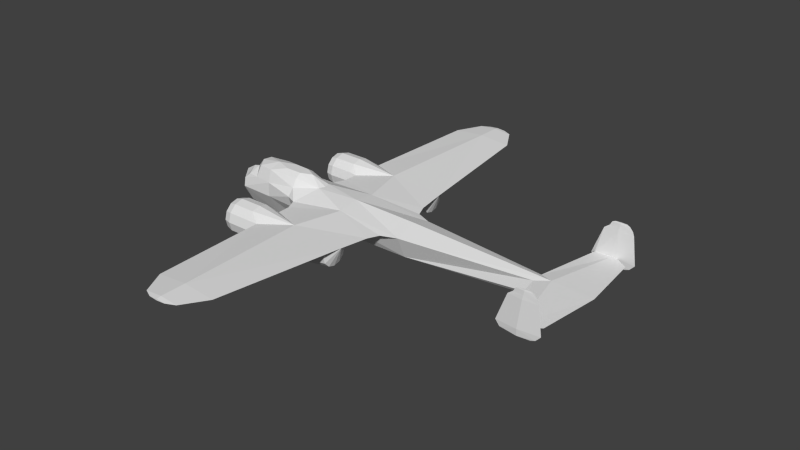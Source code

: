 # Source: do17_m.blend  (saved by Blender 2.69.0; exported with 4.5.12 LTS)
import bpy
from mathutils import Matrix  # noqa: F401  (used for matrix-valued properties, if any)

bpy.ops.wm.read_factory_settings(use_empty=True)
scene = bpy.context.scene
scene.name = 'Scene'

# ---- collections
col_collection_1 = bpy.data.collections.new('Collection 1'); scene.collection.children.link(col_collection_1)

# ---- materials (node trees are filled in below, after node groups)
mat_material_texture = bpy.data.materials.new('Material Texture')
mat_material_texture.alpha_threshold = 0.0
mat_material_texture.use_transparent_shadow = False
mat_material_texture.roughness = 0.5
mat_material_texture.line_color = (0.0, 0.0, 0.0, 1.0)

# ---- material node trees

# ---- world
world_world = bpy.data.worlds.new('World'); scene.world = world_world
world_world.color = (0.05088, 0.05088, 0.05088)
world_world.use_sun_shadow = False
world_world.sun_shadow_jitter_overblur = 0.0
world_world.cycles.sampling_method = 'NONE'
world_world.cycles.sample_map_resolution = 256

# ---- meshes
me_cube_001 = bpy.data.meshes.new('Cube.001')
me_cube_001.from_pydata([(-2.954, -0.49, 0.86), (-3.53, -0.4272, 0.86), (-4.09, 0.0, 0.54), (-3.82, 0.0, 0.88), (-3.666, -0.5579, 0.38), (-4.33, 0.55, 0.16), (-4.33, 0.22, -0.87), (-1.66, 0.6413, 0.5428), (-4.33, 0.61, -0.18), (-4.09, 0.51, 0.38), (-2.94, 0.64, 0.38), (-4.69, 0.21, -0.61), (-4.74, 0.0, 0.24), (-4.69, 0.0, -0.61), (-4.89, 0.0, -0.19), (-4.33, 0.0, 0.49), (-1.674, 0.43, 0.86), (-2.954, 0.49, 0.86), (-3.78, 0.3676, 0.86), (-1.674, 0.215, 1.0), (-0.6994, 0.25, 0.675), (-2.314, 0.23, 1.01), (-2.954, 0.0, 1.02), (-2.314, 0.0, 1.01), (-1.23, 0.0, 0.98), (-4.33, -0.55, 0.16), (-4.33, -0.22, -0.87), (-1.66, -0.6413, 0.5428), (-4.33, 0.0, -0.87), (-4.33, -0.61, -0.18), (-2.94, -0.64, 0.38), (-4.69, -0.21, -0.61), (-1.674, -0.43, 0.86), (-1.674, -0.215, 1.0), (-0.6994, -0.25, 0.675), (-2.314, -0.23, 1.01), (-0.62, 0.0, 0.675), (2.6, 2.664, 0.3241), (0.8182, 2.0, 0.1597), (0.8182, 3.329, 0.2139), (-1.227, 1.08, 0.2771), (3.54, 0.84, 0.27), (0.829, 0.8806, 0.04824), (-1.66, 0.88, 0.27), (2.943, 1.08, 0.2771), (2.758, 1.53, 0.2905), (-1.012, 1.53, 0.2905), (2.26, 2.134, 0.262), (-0.9673, 2.056, 0.3061), (2.26, 3.194, 0.3102), (-0.8642, 3.258, 0.3418), (2.019, 7.837, 0.4777), (0.7604, 7.837, 0.3674), (-0.4714, 7.837, 0.4777), (1.465, 8.787, 0.5058), (0.7522, 8.787, 0.4434), (0.05465, 8.787, 0.5058), (1.108, 8.956, 0.5109), (0.7542, 8.956, 0.4799), (0.4079, 8.956, 0.5109), (0.41, 2.664, 0.4782), (0.91, 0.84, 0.5003), (0.7604, 7.837, 0.5879), (0.7522, 8.787, 0.5683), (0.7542, 8.956, 0.5419), (2.6, -2.664, 0.3241), (0.8182, -2.0, 0.1597), (0.8182, -3.329, 0.2139), (-1.227, -1.08, 0.2771), (3.54, -0.84, 0.27), (0.829, -0.8806, 0.04824), (-1.66, -0.88, 0.27), (2.943, -1.08, 0.2771), (2.758, -1.53, 0.2905), (-1.012, -1.53, 0.2905), (2.26, -2.134, 0.262), (-0.9673, -2.056, 0.3061), (2.26, -3.194, 0.3102), (-0.8642, -3.258, 0.3418), (2.019, -7.837, 0.4777), (0.7604, -7.837, 0.3674), (-0.4714, -7.837, 0.4777), (1.465, -8.787, 0.5058), (0.7522, -8.787, 0.4434), (0.05465, -8.787, 0.5058), (1.108, -8.956, 0.5109), (0.7542, -8.956, 0.4799), (0.4079, -8.956, 0.5109), (0.41, -2.664, 0.4782), (0.91, -0.84, 0.5003), (0.7604, -7.837, 0.5879), (0.7522, -8.787, 0.5683), (0.7542, -8.956, 0.5419), (-1.3, 3.354, 7.749e-07), (-1.3, 3.262, -0.345), (-1.3, 3.009, -0.5976), (-1.3, 2.664, -0.69), (-1.3, 2.319, -0.5976), (-1.3, 2.067, -0.345), (-1.3, 1.974, 6.855e-07), (-1.3, 2.067, 0.345), (-1.3, 2.319, 0.5976), (-1.3, 2.664, 0.69), (-1.3, 3.009, 0.5976), (-1.3, 3.262, 0.345), (-2.47, 3.274, 7.749e-07), (-2.47, 3.192, -0.305), (-2.47, 2.969, -0.5283), (-2.47, 2.664, -0.61), (-2.47, 2.359, -0.5283), (-2.47, 2.136, -0.305), (-2.47, 2.054, 7.153e-07), (-2.47, 2.136, 0.305), (-2.47, 2.359, 0.5283), (-2.47, 2.664, 0.61), (-2.47, 2.969, 0.5283), (-2.47, 3.192, 0.305), (0.8182, 3.332, -0.004535), (0.8182, 3.242, -0.3382), (0.8182, 2.998, -0.5825), (0.8182, 2.664, -0.6719), (0.8182, 2.331, -0.5825), (0.8182, 2.086, -0.3382), (0.8182, 1.997, -0.004535), (2.26, 3.194, 0.07), (2.26, 3.123, -0.195), (2.26, 2.929, -0.389), (2.26, 2.664, -0.46), (2.26, 2.399, -0.389), (2.26, 2.205, -0.195), (2.26, 2.134, 0.07), (-2.19, 3.354, 7.749e-07), (-2.19, 3.262, -0.345), (-2.19, 3.009, -0.5976), (-2.19, 2.664, -0.69), (-2.19, 2.319, -0.5976), (-2.19, 2.067, -0.345), (-2.19, 1.974, 6.855e-07), (-2.19, 2.067, 0.345), (-2.19, 2.319, 0.5976), (-2.19, 2.664, 0.69), (-2.19, 3.009, 0.5976), (-2.19, 3.262, 0.345), (-2.95, 2.664, 7.674e-07), (-2.47, 2.934, 8.909e-07), (-2.47, 2.855, -0.1909), (-2.47, 2.664, -0.27), (-2.47, 2.473, -0.1909), (-2.47, 2.394, 8.909e-07), (-2.47, 2.473, 0.1909), (-2.47, 2.664, 0.27), (-2.47, 2.855, 0.1909), (-2.74, 2.827, -0.1626), (-2.74, 2.664, -0.23), (-2.74, 2.502, -0.1626), (-2.74, 2.434, 8.219e-07), (-2.74, 2.502, 0.1626), (-2.74, 2.664, 0.23), (-2.74, 2.827, 0.1626), (-2.74, 2.894, 8.219e-07), (-1.3, -3.354, 7.749e-07), (-1.3, -3.262, -0.345), (-1.3, -3.009, -0.5976), (-1.3, -2.664, -0.69), (-1.3, -2.319, -0.5976), (-1.3, -2.067, -0.345), (-1.3, -1.974, 6.855e-07), (-1.3, -2.067, 0.345), (-1.3, -2.319, 0.5976), (-1.3, -2.664, 0.69), (-1.3, -3.009, 0.5976), (-1.3, -3.262, 0.345), (-2.47, -3.274, 7.749e-07), (-2.47, -3.192, -0.305), (-2.47, -2.969, -0.5283), (-2.47, -2.664, -0.61), (-2.47, -2.359, -0.5283), (-2.47, -2.136, -0.305), (-2.47, -2.054, 7.153e-07), (-2.47, -2.136, 0.305), (-2.47, -2.359, 0.5283), (-2.47, -2.664, 0.61), (-2.47, -2.969, 0.5283), (-2.47, -3.192, 0.305), (0.8182, -3.332, -0.004535), (0.8182, -3.242, -0.3382), (0.8182, -2.998, -0.5825), (0.8182, -2.664, -0.6719), (0.8182, -2.331, -0.5825), (0.8182, -2.086, -0.3382), (0.8182, -1.997, -0.004535), (2.26, -3.194, 0.07), (2.26, -3.123, -0.195), (2.26, -2.929, -0.389), (2.26, -2.664, -0.46), (2.26, -2.399, -0.389), (2.26, -2.205, -0.195), (2.26, -2.134, 0.07), (-2.19, -3.354, 7.749e-07), (-2.19, -3.262, -0.345), (-2.19, -3.009, -0.5976), (-2.19, -2.664, -0.69), (-2.19, -2.319, -0.5976), (-2.19, -2.067, -0.345), (-2.19, -1.974, 6.855e-07), (-2.19, -2.067, 0.345), (-2.19, -2.319, 0.5976), (-2.19, -2.664, 0.69), (-2.19, -3.009, 0.5976), (-2.19, -3.262, 0.345), (-2.95, -2.664, 7.674e-07), (-2.47, -2.934, 8.909e-07), (-2.47, -2.855, -0.1909), (-2.47, -2.664, -0.27), (-2.47, -2.473, -0.1909), (-2.47, -2.394, 8.909e-07), (-2.47, -2.473, 0.1909), (-2.47, -2.664, 0.27), (-2.47, -2.855, 0.1909), (-2.74, -2.827, -0.1626), (-2.74, -2.664, -0.23), (-2.74, -2.502, -0.1626), (-2.74, -2.434, 8.219e-07), (-2.74, -2.502, 0.1626), (-2.74, -2.664, 0.23), (-2.74, -2.827, 0.1626), (-2.74, -2.894, 8.219e-07), (10.29, 2.78, -0.09), (9.162, 2.78, -0.03), (9.815, 2.822, -0.09), (9.815, 2.738, -0.09), (10.22, 2.78, 1.57), (10.01, 2.799, 1.57), (9.8, 2.78, 1.57), (10.01, 2.761, 1.57), (10.02, 2.723, 0.25), (9.818, 2.716, 0.2315), (9.175, 2.726, 0.25), (9.817, 2.716, 0.2684), (10.46, 2.78, -0.03), (10.65, 2.78, 0.17), (9.005, 2.78, 0.17), (10.51, 2.78, 1.22), (9.4, 2.78, 1.22), (9.949, 2.731, 1.22), (10.46, 2.78, 1.37), (9.595, 2.78, 1.37), (9.976, 2.742, 1.37), (10.33, 2.78, 1.52), (9.682, 2.78, 1.52), (10.0, 2.751, 1.52), (9.821, 2.853, 0.17), (9.949, 2.829, 1.22), (9.976, 2.818, 1.37), (10.0, 2.809, 1.52), (10.29, -2.78, -0.09), (9.162, -2.78, -0.03), (9.815, -2.822, -0.09), (9.815, -2.738, -0.09), (10.22, -2.78, 1.57), (10.01, -2.799, 1.57), (9.8, -2.78, 1.57), (10.01, -2.761, 1.57), (10.02, -2.723, 0.25), (9.818, -2.716, 0.2315), (9.175, -2.726, 0.25), (9.817, -2.716, 0.2684), (10.46, -2.78, -0.03), (10.65, -2.78, 0.17), (9.005, -2.78, 0.17), (10.51, -2.78, 1.22), (9.4, -2.78, 1.22), (9.949, -2.731, 1.22), (10.46, -2.78, 1.37), (9.595, -2.78, 1.37), (9.976, -2.742, 1.37), (10.33, -2.78, 1.52), (9.682, -2.78, 1.52), (10.0, -2.751, 1.52), (9.821, -2.853, 0.17), (9.949, -2.829, 1.22), (9.976, -2.818, 1.37), (10.0, -2.809, 1.52), (8.67, 0.2449, 0.25), (10.78, 0.0, 0.25), (9.202, 0.0, 0.325), (10.5, 2.42, 0.25), (9.715, 0.33, 0.158), (8.67, -0.2449, 0.25), (10.5, -2.42, 0.25), (9.715, -0.33, 0.158), (-1.674, 0.0, 1.0), (-2.94, 0.663, -0.18), (-1.66, 0.7533, -0.18), (8.69, 0.3108, -0.1901), (3.54, 0.0, 0.56), (0.91, 0.0, 0.6175), (-0.62, 0.4893, -0.6194), (3.54, 0.4764, -0.5936), (3.54, 0.3463, -0.68), (8.69, 0.1631, -0.37), (-0.62, 0.3478, -0.7), (-2.94, 0.2205, -1.008), (-1.66, 0.2225, -1.009), (9.74, 0.23, -0.0946), (9.74, 0.1257, -0.2412), (-2.94, 0.0, -1.04), (3.54, 0.0, -0.68), (8.69, 0.0, -0.37), (-2.94, -0.663, -0.18), (-1.66, -0.7533, -0.18), (8.69, -0.3108, -0.1901), (-0.62, -0.4893, -0.6194), (3.54, -0.4764, -0.5936), (-4.09, -0.51, 0.38), (-1.66, 0.0, -1.04), (-0.62, 0.0, -0.7), (3.54, -0.3463, -0.68), (8.69, -0.1631, -0.37), (-0.62, -0.3478, -0.7), (-2.94, -0.2205, -1.008), (-1.66, -0.2225, -1.009), (9.74, -0.23, -0.0946), (9.74, 0.0, -0.3), (9.74, -0.1257, -0.2412)], [], [(16, 17, 21), (30, 4, 29), (41, 42, 44), (37, 49, 51), (7, 40, 43), (49, 52, 51), (45, 38, 47), (52, 50, 53), (51, 55, 54), (51, 52, 55), (52, 53, 55), (55, 53, 56), (92, 85, 82), (297, 42, 298), (70, 66, 74), (44, 42, 45), (49, 39, 52), (38, 46, 48), (70, 74, 68), (39, 50, 52), (50, 60, 62), (104, 50, 93), (69, 72, 70), (65, 79, 77), (77, 79, 80), (73, 75, 66), (80, 81, 78), (79, 82, 83), (79, 83, 80), (80, 83, 81), (83, 84, 81), (83, 86, 84), (84, 87, 92), (89, 88, 73), (68, 74, 89), (72, 73, 70), (77, 80, 67), (66, 76, 74), (88, 89, 76), (67, 80, 78), (78, 81, 90), (93, 117, 118, 94), (142, 104, 93, 131), (117, 124, 125, 118), (118, 125, 126, 119), (119, 126, 127, 120), (120, 127, 128, 121), (121, 128, 129, 122), (122, 129, 130, 123), (114, 140, 141, 115), (53, 63, 56), (95, 119, 120, 96), (138, 100, 101, 139), (113, 139, 140, 114), (159, 144, 145, 152), (152, 145, 146, 153), (153, 146, 147, 154), (154, 147, 148, 155), (155, 148, 149, 156), (156, 149, 150, 157), (158, 151, 144, 159), (157, 150, 151, 158), (143, 155, 156), (143, 159, 152), (143, 152, 153), (143, 153, 154), (143, 154, 155), (143, 156, 157), (143, 157, 158), (172, 183, 182, 181, 180, 179, 178, 177, 176, 175, 174, 173), (105, 106, 107, 108, 109, 110, 111, 112, 113, 114, 115, 116), (167, 168, 76), (209, 198, 160, 171), (78, 160, 184, 67), (184, 185, 192, 191), (185, 186, 193, 192), (186, 187, 194, 193), (187, 188, 195, 194), (188, 189, 196, 195), (189, 190, 197, 196), (165, 166, 190, 189), (181, 182, 208, 207), (226, 219, 212, 211), (219, 220, 213, 212), (220, 221, 214, 213), (221, 222, 215, 214), (222, 223, 216, 215), (223, 224, 217, 216), (225, 226, 211, 218), (224, 225, 218, 217), (210, 226, 225), (210, 219, 226), (210, 220, 219), (210, 221, 220), (210, 222, 221), (210, 223, 222), (210, 224, 223), (210, 225, 224), (234, 248, 231), (271, 272, 265), (229, 228, 251), (235, 244, 238), (244, 240, 242), (247, 242, 245), (240, 252, 242), (242, 253, 245), (246, 250, 249), (232, 249, 233), (262, 259, 276), (280, 271, 269), (237, 238, 244), (253, 243, 246), (263, 266, 272), (272, 270, 268), (275, 273, 270), (268, 270, 280), (270, 273, 281), (274, 277, 278), (282, 277, 274), (238, 286, 235), (322, 284, 290), (287, 283, 236), (284, 236, 286), (236, 283, 237), (323, 284, 324), (307, 299, 300, 308), (308, 300, 305, 323), (300, 299, 298, 294), (283, 304, 294), (41, 283, 298), (34, 296, 36), (28, 6, 302, 306), (316, 307, 317, 319), (89, 296, 34), (307, 308, 318, 317), (308, 323, 324, 318), (318, 311, 313, 317), (62, 37, 51), (81, 91, 90), (94, 118, 119, 95), (63, 51, 54), (56, 63, 64), (63, 54, 64), (64, 54, 57), (60, 37, 62), (62, 51, 63), (57, 58, 59, 64), (88, 90, 65), (48, 46, 61), (88, 65, 73), (81, 84, 91), (91, 82, 79), (82, 86, 83), (90, 79, 65), (40, 61, 46), (60, 48, 61), (84, 92, 91), (90, 91, 79), (85, 92, 87, 86), (129, 37, 130), (128, 37, 129), (127, 37, 128), (126, 37, 127), (125, 37, 126), (124, 37, 125), (49, 37, 124), (123, 130, 47, 38), (131, 93, 94, 132), (96, 120, 121, 97), (97, 121, 122, 98), (98, 122, 123, 99), (48, 60, 101), (101, 60, 102), (141, 103, 104, 142), (134, 96, 97, 135), (132, 94, 95, 133), (130, 37, 47), (39, 49, 124, 117), (160, 161, 185, 184), (86, 87, 84), (133, 95, 96, 134), (136, 98, 99, 137), (135, 97, 98, 136), (99, 123, 38, 48), (139, 101, 102, 140), (100, 48, 101), (137, 99, 100, 138), (103, 50, 104), (102, 60, 103), (140, 102, 103, 141), (163, 164, 188, 187), (105, 131, 132, 106), (106, 132, 133, 107), (107, 133, 134, 108), (108, 134, 135, 109), (109, 135, 136, 110), (110, 136, 137, 111), (115, 141, 142, 116), (111, 137, 138, 112), (112, 138, 139, 113), (196, 197, 65), (195, 196, 65), (194, 195, 65), (193, 194, 65), (192, 193, 65), (191, 192, 65), (77, 191, 65), (190, 66, 75, 197), (162, 163, 187, 186), (161, 162, 186, 185), (201, 202, 164, 163), (164, 165, 189, 188), (203, 204, 166, 165), (76, 168, 88), (199, 200, 162, 161), (205, 206, 168, 167), (197, 75, 65), (67, 184, 191, 77), (204, 205, 167, 166), (27, 71, 68), (198, 199, 161, 160), (166, 76, 66, 190), (200, 201, 163, 162), (202, 203, 165, 164), (169, 170, 88), (167, 76, 166), (170, 78, 88), (168, 169, 88), (207, 208, 170, 169), (208, 209, 171, 170), (170, 171, 78), (172, 173, 199, 198), (173, 174, 200, 199), (174, 175, 201, 200), (175, 176, 202, 201), (176, 177, 203, 202), (177, 178, 204, 203), (178, 179, 205, 204), (183, 172, 198, 209), (179, 180, 206, 205), (180, 181, 207, 206), (257, 279, 256), (250, 248, 234), (250, 245, 248), (245, 254, 248), (235, 236, 230), (235, 239, 240), (239, 251, 240), (288, 311, 322), (256, 264, 258), (255, 257, 258), (240, 251, 252), (318, 324, 322, 311), (243, 247, 246), (269, 271, 265), (239, 229, 251), (242, 252, 253), (248, 254, 232), (254, 249, 232), (245, 253, 254), (235, 240, 244), (254, 246, 249), (248, 232, 231), (247, 245, 250), (257, 256, 258), (230, 228, 229), (227, 229, 239), (249, 234, 233), (231, 232, 233, 234), (244, 242, 247), (260, 261, 277), (256, 269, 264), (279, 269, 256), (278, 262, 276), (278, 276, 273), (273, 276, 282), (263, 258, 264), (263, 268, 267), (267, 268, 279), (271, 274, 275), (279, 280, 269), (264, 269, 265), (268, 280, 279), (280, 281, 271), (267, 279, 257), (270, 281, 280), (281, 274, 271), (282, 260, 277), (273, 282, 281), (263, 272, 268), (277, 262, 278), (276, 260, 282), (275, 278, 273), (276, 259, 260), (255, 267, 257), (259, 262, 261, 260), (272, 275, 270), (228, 230, 236), (290, 288, 322), (277, 261, 262), (266, 263, 289), (304, 287, 284), (300, 294, 304, 305), (253, 246, 254), (265, 272, 266), (227, 230, 229), (293, 297, 303), (238, 284, 286), (286, 236, 235), (246, 247, 250), (271, 275, 272), (281, 282, 274), (289, 263, 264), (13, 26, 31), (8, 292, 302, 6), (31, 14, 13), (29, 26, 320, 309), (292, 293, 303, 302), (13, 11, 6), (2, 15, 314), (71, 309, 310), (22, 17, 18), (291, 19, 21, 23), (50, 62, 53), (24, 33, 34), (33, 24, 291), (20, 24, 36), (19, 16, 21), (34, 36, 24), (283, 41, 285), (7, 43, 10), (15, 9, 5), (2, 9, 15), (7, 10, 17), (1, 0, 22), (19, 291, 24), (10, 9, 17), (22, 0, 35), (283, 294, 298), (53, 62, 63), (10, 8, 9), (299, 301, 297, 298), (2, 314, 4), (285, 284, 238), (258, 263, 267), (16, 7, 17), (323, 305, 284), (26, 13, 28), (4, 25, 29), (287, 304, 283), (283, 285, 238), (285, 266, 284), (288, 266, 285), (283, 238, 237), (310, 321, 312), (9, 2, 18), (266, 289, 284), (29, 309, 30), (11, 13, 14), (15, 25, 314), (309, 320, 321, 310), (274, 278, 275), (324, 284, 322), (61, 296, 41), (264, 265, 288), (288, 265, 266), (24, 20, 19), (291, 23, 35, 33), (55, 56, 58), (61, 44, 45), (288, 69, 313), (54, 55, 58), (303, 297, 301), (28, 306, 320, 26), (89, 73, 72), (70, 68, 312), (293, 43, 40), (312, 313, 70), (317, 313, 312, 319), (42, 41, 298), (305, 304, 284), (316, 315, 303, 301), (297, 293, 40), (30, 309, 71), (40, 20, 61), (316, 319, 321, 315), (61, 41, 44), (0, 1, 4), (20, 40, 7), (34, 33, 32), (20, 36, 296), (61, 45, 60), (61, 20, 296), (310, 68, 71), (27, 34, 32), (42, 297, 40), (73, 66, 70), (70, 313, 69), (306, 315, 321, 320), (312, 68, 310), (27, 30, 71), (27, 32, 0), (9, 18, 17), (306, 302, 303, 315), (89, 72, 69), (41, 295, 285), (33, 35, 32), (316, 301, 299, 307), (9, 8, 5), (35, 0, 32), (6, 28, 13), (12, 14, 25), (321, 319, 312), (21, 17, 22), (50, 39, 117, 93), (206, 207, 169, 168), (103, 60, 50), (100, 99, 48), (91, 92, 82), (171, 160, 78), (76, 89, 74), (78, 90, 88), (73, 65, 75), (60, 45, 37), (45, 47, 37), (182, 183, 209, 208), (116, 142, 131, 105), (143, 158, 159), (20, 16, 19), (7, 16, 20), (82, 85, 86), (58, 56, 59), (56, 64, 59), (54, 58, 57), (236, 237, 241), (251, 228, 241), (251, 241, 252), (230, 239, 235), (258, 267, 255), (228, 236, 241), (249, 250, 234), (243, 244, 247), (252, 243, 253), (230, 227, 239), (243, 237, 244), (241, 237, 243), (252, 241, 243), (14, 31, 29), (3, 1, 22), (25, 4, 314), (29, 31, 26), (15, 5, 12), (15, 12, 25), (10, 43, 292), (8, 10, 292), (43, 293, 292), (34, 27, 68), (68, 89, 34), (3, 22, 18), (23, 22, 35), (23, 21, 22), (2, 4, 1), (30, 27, 0), (30, 0, 4), (3, 2, 1), (2, 3, 18), (12, 5, 14), (14, 8, 11), (8, 6, 11), (14, 29, 25), (5, 8, 14), (284, 264, 290), (284, 289, 264), (284, 287, 236), (290, 264, 288), (45, 42, 38), (42, 40, 46), (42, 46, 38), (295, 41, 296), (311, 288, 313), (89, 69, 296), (285, 295, 69), (295, 296, 69), (288, 285, 69)])
_uv = me_cube_001.uv_layers.new(name='UVMap')
_uv.uv.foreach_set('vector', [0.6661, 0.5904, 0.6038, 0.5933, 0.635, 0.5807, 0.3254, 0.9548, 0.29, 0.9548, 0.2577, 0.9275, 0.5409, 0.2551, 0.5429, 0.1232, 0.5525, 0.226, 0.6296, 0.2093, 0.6554, 0.1928, 0.8813, 0.1811, 0.3877, 0.8087, 0.4087, 0.8216, 0.3877, 0.8219, 0.6554, 0.1928, 0.8813, 0.1198, 0.8813, 0.1811, 0.5744, 0.217, 0.5973, 0.1227, 0.6038, 0.1928, 0.8813, 0.1198, 0.6585, 0.04079, 0.8813, 0.0599, 0.8813, 0.1811, 0.9275, 0.1194, 0.9275, 0.1541, 0.8813, 0.1811, 0.8813, 0.1198, 0.9275, 0.1194, 0.8813, 0.1198, 0.8813, 0.0599, 0.9275, 0.1194, 0.9275, 0.1194, 0.8813, 0.0599, 0.9275, 0.0855, 0.0642, 0.4212, 0.0642, 0.404, 0.07246, 0.3866, 0.4383, 0.8652, 0.5088, 0.8327, 0.6407, 0.8639, 0.4571, 0.1232, 0.4027, 0.1227, 0.4256, 0.03358, 0.5525, 0.226, 0.5429, 0.1232, 0.5744, 0.217, 0.6554, 0.1928, 0.662, 0.1227, 0.8813, 0.1198, 0.5973, 0.1227, 0.5744, 0.03358, 0.6, 0.03577, 0.4571, 0.1232, 0.4256, 0.03358, 0.4475, 0.02313, 0.662, 0.1227, 0.6585, 0.04079, 0.8813, 0.1198, 0.6585, 0.4999, 0.6296, 0.4379, 0.8813, 0.4209, 0.8006, 0.647, 0.8218, 0.6471, 0.8006, 0.6638, 0.4591, 0.2551, 0.4475, 0.226, 0.4571, 0.1232, 0.3704, 0.2093, 0.1187, 0.1811, 0.3446, 0.1928, 0.3446, 0.1928, 0.1187, 0.1811, 0.1187, 0.1198, 0.4256, 0.217, 0.3962, 0.1928, 0.4027, 0.1227, 0.1187, 0.1198, 0.1187, 0.0599, 0.3415, 0.04079, 0.1187, 0.1811, 0.07246, 0.1541, 0.07246, 0.1194, 0.1187, 0.1811, 0.07246, 0.1194, 0.1187, 0.1198, 0.1187, 0.1198, 0.07246, 0.1194, 0.1187, 0.0599, 0.07246, 0.1194, 0.07246, 0.0855, 0.1187, 0.0599, 0.07246, 0.1194, 0.0642, 0.1195, 0.07246, 0.0855, 0.07246, 0.4552, 0.0642, 0.438, 0.0642, 0.4212, 0.4591, 0.4136, 0.3704, 0.4379, 0.4256, 0.3237, 0.4475, 0.5176, 0.4256, 0.5071, 0.4591, 0.4136, 0.4475, 0.226, 0.4256, 0.217, 0.4571, 0.1232, 0.3446, 0.1928, 0.1187, 0.1198, 0.338, 0.1227, 0.4027, 0.1227, 0.4, 0.03577, 0.4256, 0.03358, 0.3704, 0.4379, 0.4591, 0.4136, 0.4, 0.5049, 0.338, 0.1227, 0.1187, 0.1198, 0.3415, 0.04079, 0.3415, 0.4999, 0.1187, 0.4808, 0.1187, 0.4209, 0.8006, 0.6638, 0.9037, 0.664, 0.9037, 0.6802, 0.8006, 0.6805, 0.7426, 0.647, 0.786, 0.647, 0.786, 0.6638, 0.7426, 0.6638, 0.9037, 0.664, 0.9738, 0.6604, 0.9738, 0.6732, 0.9037, 0.6802, 0.9037, 0.6802, 0.9738, 0.6732, 0.9738, 0.6827, 0.9037, 0.6921, 0.9037, 0.6921, 0.9738, 0.6827, 0.9738, 0.6861, 0.9037, 0.6965, 0.9037, 0.6982, 0.9738, 0.7085, 0.9738, 0.712, 0.9037, 0.7026, 0.9037, 0.7026, 0.9738, 0.712, 0.9738, 0.7214, 0.9037, 0.7145, 0.9037, 0.7145, 0.9738, 0.7214, 0.9738, 0.7343, 0.9037, 0.7307, 0.729, 0.6341, 0.7426, 0.6302, 0.7426, 0.6347, 0.729, 0.6381, 0.8813, 0.4808, 0.9275, 0.4213, 0.9275, 0.4552, 0.8006, 0.6928, 0.9037, 0.6921, 0.9037, 0.6965, 0.8006, 0.6973, 0.7426, 0.7477, 0.786, 0.7477, 0.786, 0.76, 0.7426, 0.76, 0.729, 0.7566, 0.7426, 0.76, 0.7426, 0.7645, 0.729, 0.7606, 0.5006, 0.4901, 0.5006, 0.4769, 0.4913, 0.4769, 0.4927, 0.4901, 0.4927, 0.4901, 0.4913, 0.4769, 0.4874, 0.4769, 0.4894, 0.4901, 0.4894, 0.4901, 0.4874, 0.4769, 0.4913, 0.4769, 0.4927, 0.4901, 0.4927, 0.4901, 0.4913, 0.4769, 0.5006, 0.4769, 0.5006, 0.4901, 0.5006, 0.4901, 0.5006, 0.4769, 0.5099, 0.4769, 0.5085, 0.4901, 0.5085, 0.4901, 0.5099, 0.4769, 0.5137, 0.4769, 0.5118, 0.4901, 0.5085, 0.4901, 0.5099, 0.4769, 0.5006, 0.4769, 0.5006, 0.4901, 0.5118, 0.4901, 0.5137, 0.4769, 0.5099, 0.4769, 0.5085, 0.4901, 0.5006, 0.5003, 0.5006, 0.4901, 0.5085, 0.4901, 0.5006, 0.5003, 0.5006, 0.4901, 0.4927, 0.4901, 0.5006, 0.5003, 0.4927, 0.4901, 0.4894, 0.4901, 0.5006, 0.5003, 0.4894, 0.4901, 0.4927, 0.4901, 0.5006, 0.5003, 0.4927, 0.4901, 0.5006, 0.4901, 0.5006, 0.5003, 0.5085, 0.4901, 0.5118, 0.4901, 0.5006, 0.5003, 0.5118, 0.4901, 0.5085, 0.4901, 0.6829, 0.2665, 0.6798, 0.2782, 0.6712, 0.2867, 0.6596, 0.2898, 0.648, 0.2867, 0.6394, 0.2782, 0.6363, 0.2665, 0.6394, 0.2549, 0.648, 0.2464, 0.6596, 0.2432, 0.6712, 0.2464, 0.6798, 0.2549, 0.6363, 0.2665, 0.6394, 0.2549, 0.648, 0.2464, 0.6596, 0.2432, 0.6712, 0.2464, 0.6798, 0.2549, 0.6829, 0.2665, 0.6798, 0.2782, 0.6712, 0.2867, 0.6596, 0.2898, 0.648, 0.2867, 0.6394, 0.2782, 0.594, 0.7477, 0.594, 0.76, 0.5778, 0.7458, 0.6519, 0.647, 0.6519, 0.6638, 0.6086, 0.6638, 0.6086, 0.647, 0.5728, 0.6471, 0.594, 0.6638, 0.4909, 0.664, 0.4909, 0.6534, 0.4909, 0.664, 0.4909, 0.6802, 0.4207, 0.6732, 0.4207, 0.6604, 0.4909, 0.6802, 0.4909, 0.6921, 0.4207, 0.6827, 0.4207, 0.6732, 0.4909, 0.6921, 0.4909, 0.6965, 0.4207, 0.6861, 0.4207, 0.6827, 0.4909, 0.6982, 0.4909, 0.7026, 0.4207, 0.712, 0.4207, 0.7085, 0.4909, 0.7026, 0.4909, 0.7145, 0.4207, 0.7214, 0.4207, 0.712, 0.4909, 0.7145, 0.4909, 0.7307, 0.4207, 0.7343, 0.4207, 0.7214, 0.594, 0.7141, 0.594, 0.7309, 0.4909, 0.7307, 0.4909, 0.7145, 0.6655, 0.6341, 0.6655, 0.6381, 0.6519, 0.6347, 0.6519, 0.6302, 0.5006, 0.4901, 0.4927, 0.4901, 0.4913, 0.4769, 0.5006, 0.4769, 0.4927, 0.4901, 0.4894, 0.4901, 0.4874, 0.4769, 0.4913, 0.4769, 0.4894, 0.4901, 0.4927, 0.4901, 0.4913, 0.4769, 0.4874, 0.4769, 0.4927, 0.4901, 0.5006, 0.4901, 0.5006, 0.4769, 0.4913, 0.4769, 0.5006, 0.4901, 0.5085, 0.4901, 0.5099, 0.4769, 0.5006, 0.4769, 0.5085, 0.4901, 0.5118, 0.4901, 0.5137, 0.4769, 0.5099, 0.4769, 0.5085, 0.4901, 0.5006, 0.4901, 0.5006, 0.4769, 0.5099, 0.4769, 0.5118, 0.4901, 0.5085, 0.4901, 0.5099, 0.4769, 0.5137, 0.4769, 0.5006, 0.5003, 0.5006, 0.4901, 0.5085, 0.4901, 0.5006, 0.5003, 0.4927, 0.4901, 0.5006, 0.4901, 0.5006, 0.5003, 0.4894, 0.4901, 0.4927, 0.4901, 0.5006, 0.5003, 0.4927, 0.4901, 0.4894, 0.4901, 0.5006, 0.5003, 0.5006, 0.4901, 0.4927, 0.4901, 0.5006, 0.5003, 0.5085, 0.4901, 0.5006, 0.4901, 0.5006, 0.5003, 0.5118, 0.4901, 0.5085, 0.4901, 0.5006, 0.5003, 0.5085, 0.4901, 0.5118, 0.4901, 0.2145, 0.7561, 0.2303, 0.7537, 0.2248, 0.7561, 0.1464, 0.7391, 0.1197, 0.7391, 0.1574, 0.6919, 0.2868, 0.6753, 0.3186, 0.6782, 0.2865, 0.688, 0.215, 0.6919, 0.2116, 0.7391, 0.2052, 0.6928, 0.2116, 0.7391, 0.246, 0.688, 0.2389, 0.7391, 0.2129, 0.7464, 0.2389, 0.7391, 0.2367, 0.7464, 0.246, 0.688, 0.2803, 0.7391, 0.253, 0.7391, 0.253, 0.7391, 0.279, 0.7464, 0.2552, 0.7464, 0.1944, 0.7464, 0.2143, 0.7537, 0.1986, 0.7537, 0.2774, 0.7561, 0.2933, 0.7537, 0.2875, 0.7561, 0.1168, 0.7561, 0.1065, 0.7561, 0.1011, 0.7537, 0.05107, 0.7391, 0.02435, 0.7391, 0.0051, 0.688, 0.1739, 0.6919, 0.2052, 0.6928, 0.2116, 0.7391, 0.279, 0.7464, 0.307, 0.7391, 0.2975, 0.7464, 0.1164, 0.6919, 0.1261, 0.6928, 0.1197, 0.7391, 0.1197, 0.7391, 0.09241, 0.7391, 0.08539, 0.688, 0.1184, 0.7464, 0.09461, 0.7464, 0.09241, 0.7391, 0.08539, 0.688, 0.07836, 0.7391, 0.05107, 0.7391, 0.07836, 0.7391, 0.07616, 0.7464, 0.05237, 0.7464, 0.1369, 0.7464, 0.1327, 0.7537, 0.1171, 0.7537, 0.0537, 0.7537, 0.03806, 0.7537, 0.03382, 0.7464, 0.28, 0.2622, 0.2656, 0.2288, 0.2803, 0.2524, 0.9424, 0.9317, 0.993, 0.9484, 0.9411, 0.944, 0.8346, 0.2672, 0.8387, 0.318, 0.7185, 0.2622, 0.8507, 0.2154, 0.7185, 0.2622, 0.7329, 0.2289, 0.7185, 0.2622, 0.8387, 0.318, 0.718, 0.2935, 0.9424, 0.9217, 0.993, 0.9484, 0.9424, 0.9245, 0.6407, 0.8682, 0.6407, 0.8682, 0.8913, 0.8531, 0.8913, 0.8531, 0.8913, 0.8531, 0.8913, 0.8531, 0.9424, 0.8468, 0.9424, 0.8497, 0.8913, 0.8531, 0.6407, 0.8682, 0.6407, 0.8639, 0.8913, 0.8443, 0.8903, 0.8229, 0.9424, 0.8397, 0.8913, 0.8443, 0.6407, 0.8219, 0.8903, 0.8229, 0.6407, 0.8639, 0.4344, 0.9691, 0.5127, 0.9663, 0.4383, 0.9691, 0.2577, 0.8774, 0.2577, 0.8774, 0.3254, 0.8841, 0.3254, 0.8857, 0.4383, 0.9022, 0.6407, 0.9032, 0.6407, 0.9032, 0.4383, 0.9022, 0.5127, 0.9606, 0.5127, 0.9663, 0.4344, 0.9691, 0.6407, 0.9032, 0.8913, 0.9183, 0.8913, 0.9183, 0.6407, 0.9032, 0.8913, 0.9183, 0.9424, 0.9217, 0.9424, 0.9245, 0.8913, 0.9183, 0.8913, 0.9183, 0.8913, 0.927, 0.6407, 0.9074, 0.6407, 0.9032, 0.8813, 0.4209, 0.6296, 0.3314, 0.8813, 0.3597, 0.1187, 0.4808, 0.07246, 0.4213, 0.1187, 0.4209, 0.8006, 0.6805, 0.9037, 0.6802, 0.9037, 0.6921, 0.8006, 0.6928, 0.9275, 0.4213, 0.8813, 0.3597, 0.9275, 0.3866, 0.9275, 0.4552, 0.9275, 0.4213, 0.9358, 0.4212, 0.9275, 0.4213, 0.9275, 0.3866, 0.9358, 0.4212, 0.9358, 0.4212, 0.9275, 0.3866, 0.9358, 0.404, 0.6296, 0.4379, 0.6296, 0.3314, 0.8813, 0.4209, 0.8813, 0.4209, 0.8813, 0.3597, 0.9275, 0.4213, 0.9358, 0.404, 0.9358, 0.4212, 0.9358, 0.438, 0.9358, 0.4212, 0.3704, 0.4379, 0.1187, 0.4209, 0.3704, 0.3314, 0.6, 0.5049, 0.5744, 0.5071, 0.5409, 0.4136, 0.3704, 0.4379, 0.3704, 0.3314, 0.4256, 0.3237, 0.1187, 0.4808, 0.07246, 0.4552, 0.07246, 0.4213, 0.07246, 0.4213, 0.07246, 0.3866, 0.1187, 0.3597, 0.07246, 0.1541, 0.0642, 0.1195, 0.07246, 0.1194, 0.1187, 0.4209, 0.1187, 0.3597, 0.3704, 0.3314, 0.5525, 0.5176, 0.5409, 0.4136, 0.5744, 0.5071, 0.6296, 0.4379, 0.6, 0.5049, 0.5409, 0.4136, 0.07246, 0.4552, 0.0642, 0.4212, 0.07246, 0.4213, 0.1187, 0.4209, 0.07246, 0.4213, 0.1187, 0.3597, 0.0642, 0.404, 0.0642, 0.4212, 0.0642, 0.438, 0.0642, 0.4212, 0.9738, 0.7214, 0.9904, 0.7467, 0.9738, 0.7343, 0.9738, 0.712, 0.9904, 0.7467, 0.9738, 0.7214, 0.9738, 0.7085, 0.9904, 0.7467, 0.9738, 0.712, 0.9738, 0.6827, 0.9904, 0.648, 0.9738, 0.6861, 0.9738, 0.6732, 0.9904, 0.648, 0.9738, 0.6827, 0.9738, 0.6604, 0.9904, 0.648, 0.9738, 0.6732, 0.9738, 0.6487, 0.9904, 0.648, 0.9738, 0.6604, 0.9037, 0.7307, 0.9738, 0.7343, 0.9738, 0.7437, 0.9037, 0.7387, 0.7426, 0.6638, 0.786, 0.6638, 0.786, 0.6805, 0.7426, 0.6805, 0.8006, 0.6973, 0.9037, 0.6982, 0.9037, 0.7026, 0.8006, 0.7018, 0.8006, 0.7018, 0.9037, 0.7026, 0.9037, 0.7145, 0.8006, 0.7141, 0.8006, 0.7141, 0.9037, 0.7145, 0.9037, 0.7307, 0.8006, 0.7309, 0.8168, 0.7458, 0.8838, 0.7542, 0.8006, 0.76, 0.8006, 0.76, 0.8838, 0.7542, 0.8006, 0.7645, 0.7426, 0.6347, 0.786, 0.6347, 0.786, 0.647, 0.7426, 0.647, 0.7426, 0.6973, 0.786, 0.6973, 0.786, 0.7018, 0.7426, 0.7018, 0.7426, 0.6805, 0.786, 0.6805, 0.786, 0.6928, 0.7426, 0.6928, 0.9738, 0.7343, 0.9904, 0.7467, 0.9738, 0.7437, 0.9037, 0.6534, 0.9738, 0.6487, 0.9738, 0.6604, 0.9037, 0.664, 0.594, 0.6638, 0.594, 0.6805, 0.4909, 0.6802, 0.4909, 0.664, 0.0642, 0.1195, 0.0642, 0.1027, 0.07246, 0.0855, 0.7426, 0.6928, 0.786, 0.6928, 0.786, 0.6973, 0.7426, 0.6973, 0.7426, 0.7141, 0.786, 0.7141, 0.786, 0.7309, 0.7426, 0.7309, 0.7426, 0.7018, 0.786, 0.7018, 0.786, 0.7141, 0.7426, 0.7141, 0.8006, 0.7309, 0.9037, 0.7307, 0.9037, 0.7387, 0.8168, 0.7458, 0.7426, 0.76, 0.786, 0.76, 0.786, 0.7645, 0.7426, 0.7645, 0.8006, 0.7477, 0.8168, 0.7458, 0.8006, 0.76, 0.7426, 0.7309, 0.786, 0.7309, 0.786, 0.7477, 0.7426, 0.7477, 0.8006, 0.6347, 0.8218, 0.6471, 0.8006, 0.647, 0.8006, 0.6302, 0.8838, 0.6405, 0.8006, 0.6347, 0.7426, 0.6302, 0.786, 0.6302, 0.786, 0.6347, 0.7426, 0.6347, 0.594, 0.6973, 0.594, 0.7018, 0.4909, 0.7026, 0.4909, 0.6982, 0.729, 0.6638, 0.7426, 0.6638, 0.7426, 0.6805, 0.729, 0.6786, 0.729, 0.6786, 0.7426, 0.6805, 0.7426, 0.6928, 0.729, 0.6895, 0.729, 0.6895, 0.7426, 0.6928, 0.7426, 0.6973, 0.729, 0.6934, 0.729, 0.7012, 0.7426, 0.6973, 0.7426, 0.7018, 0.729, 0.7052, 0.729, 0.7052, 0.7426, 0.7018, 0.7426, 0.7141, 0.729, 0.7161, 0.729, 0.7161, 0.7426, 0.7141, 0.7426, 0.7309, 0.729, 0.7309, 0.729, 0.6381, 0.7426, 0.6347, 0.7426, 0.647, 0.729, 0.6489, 0.729, 0.7309, 0.7426, 0.7309, 0.7426, 0.7477, 0.729, 0.7457, 0.729, 0.7457, 0.7426, 0.7477, 0.7426, 0.76, 0.729, 0.7566, 0.4207, 0.7214, 0.4207, 0.7343, 0.4042, 0.7467, 0.4207, 0.712, 0.4207, 0.7214, 0.4042, 0.7467, 0.4207, 0.7085, 0.4207, 0.712, 0.4042, 0.7467, 0.4207, 0.6827, 0.4207, 0.6861, 0.4042, 0.648, 0.4207, 0.6732, 0.4207, 0.6827, 0.4042, 0.648, 0.4207, 0.6604, 0.4207, 0.6732, 0.4042, 0.648, 0.4207, 0.6487, 0.4207, 0.6604, 0.4042, 0.648, 0.4909, 0.7307, 0.4909, 0.7387, 0.4207, 0.7437, 0.4207, 0.7343, 0.594, 0.6928, 0.594, 0.6973, 0.4909, 0.6965, 0.4909, 0.6921, 0.594, 0.6805, 0.594, 0.6928, 0.4909, 0.6921, 0.4909, 0.6802, 0.6519, 0.6973, 0.6519, 0.7018, 0.6086, 0.7018, 0.6086, 0.6973, 0.594, 0.7018, 0.594, 0.7141, 0.4909, 0.7145, 0.4909, 0.7026, 0.6519, 0.7141, 0.6519, 0.7309, 0.6086, 0.7309, 0.6086, 0.7141, 0.5778, 0.7458, 0.594, 0.76, 0.5108, 0.7542, 0.6519, 0.6805, 0.6519, 0.6928, 0.6086, 0.6928, 0.6086, 0.6805, 0.6519, 0.7477, 0.6519, 0.76, 0.6086, 0.76, 0.6086, 0.7477, 0.4207, 0.7343, 0.4207, 0.7437, 0.4042, 0.7467, 0.4909, 0.6534, 0.4909, 0.664, 0.4207, 0.6604, 0.4207, 0.6487, 0.6519, 0.7309, 0.6519, 0.7477, 0.6086, 0.7477, 0.6086, 0.7309, 0.3877, 0.9627, 0.3877, 0.9494, 0.4087, 0.9498, 0.6519, 0.6638, 0.6519, 0.6805, 0.6086, 0.6805, 0.6086, 0.6638, 0.594, 0.7309, 0.5778, 0.7458, 0.4909, 0.7387, 0.4909, 0.7307, 0.6519, 0.6928, 0.6519, 0.6973, 0.6086, 0.6973, 0.6086, 0.6928, 0.6519, 0.7018, 0.6519, 0.7141, 0.6086, 0.7141, 0.6086, 0.7018, 0.594, 0.6302, 0.594, 0.6347, 0.5108, 0.6405, 0.594, 0.7477, 0.5778, 0.7458, 0.594, 0.7309, 0.594, 0.6347, 0.5728, 0.6471, 0.5108, 0.6405, 0.594, 0.76, 0.594, 0.7645, 0.5108, 0.7542, 0.6519, 0.6302, 0.6519, 0.6347, 0.6086, 0.6347, 0.6086, 0.6302, 0.6519, 0.6347, 0.6519, 0.647, 0.6086, 0.647, 0.6086, 0.6347, 0.594, 0.6347, 0.594, 0.647, 0.5728, 0.6471, 0.6655, 0.6638, 0.6655, 0.6786, 0.6519, 0.6805, 0.6519, 0.6638, 0.6655, 0.6786, 0.6655, 0.6895, 0.6519, 0.6928, 0.6519, 0.6805, 0.6655, 0.6895, 0.6655, 0.6934, 0.6519, 0.6973, 0.6519, 0.6928, 0.6655, 0.7012, 0.6655, 0.7052, 0.6519, 0.7018, 0.6519, 0.6973, 0.6655, 0.7052, 0.6655, 0.7161, 0.6519, 0.7141, 0.6519, 0.7018, 0.6655, 0.7161, 0.6655, 0.7309, 0.6519, 0.7309, 0.6519, 0.7141, 0.6655, 0.7309, 0.6655, 0.7457, 0.6519, 0.7477, 0.6519, 0.7309, 0.6655, 0.6489, 0.6655, 0.6638, 0.6519, 0.6638, 0.6519, 0.647, 0.6655, 0.7457, 0.6655, 0.7566, 0.6519, 0.76, 0.6519, 0.7477, 0.6655, 0.7566, 0.6655, 0.7606, 0.6519, 0.7645, 0.6519, 0.76, 0.04453, 0.6753, 0.04482, 0.688, 0.01276, 0.6782, 0.2143, 0.7537, 0.2303, 0.7537, 0.2145, 0.7561, 0.2143, 0.7537, 0.2367, 0.7464, 0.2303, 0.7537, 0.2552, 0.7464, 0.2776, 0.7537, 0.2617, 0.7537, 0.215, 0.6919, 0.2052, 0.691, 0.2051, 0.6753, 0.215, 0.6919, 0.2366, 0.6782, 0.246, 0.688, 0.2553, 0.6782, 0.2865, 0.688, 0.246, 0.688, 0.8903, 0.9484, 0.8913, 0.927, 0.9424, 0.9317, 0.158, 0.6782, 0.1261, 0.691, 0.1262, 0.6753, 0.06764, 0.6753, 0.04453, 0.6753, 0.04453, 0.6753, 0.246, 0.688, 0.2865, 0.688, 0.2803, 0.7391, 0.8913, 0.9183, 0.9424, 0.9245, 0.9424, 0.9317, 0.8913, 0.927, 0.1849, 0.7391, 0.2129, 0.7464, 0.1944, 0.7464, 0.1657, 0.688, 0.1464, 0.7391, 0.1574, 0.6919, 0.2553, 0.6782, 0.2868, 0.6753, 0.2865, 0.688, 0.253, 0.7391, 0.2803, 0.7391, 0.279, 0.7464, 0.2617, 0.7537, 0.2776, 0.7537, 0.2774, 0.7561, 0.2776, 0.7537, 0.2933, 0.7537, 0.2774, 0.7561, 0.2552, 0.7464, 0.279, 0.7464, 0.2776, 0.7537, 0.215, 0.6919, 0.246, 0.688, 0.2116, 0.7391, 0.2776, 0.7537, 0.2975, 0.7464, 0.2933, 0.7537, 0.2617, 0.7537, 0.2774, 0.7561, 0.2671, 0.7561, 0.2129, 0.7464, 0.2367, 0.7464, 0.2143, 0.7537, 0.04453, 0.6753, 0.01276, 0.6782, 0.04453, 0.6753, 0.2868, 0.6753, 0.3186, 0.6782, 0.2868, 0.6753, 0.2637, 0.6753, 0.2868, 0.6753, 0.2553, 0.6782, 0.1986, 0.7537, 0.2145, 0.7561, 0.2044, 0.7561, 0.2671, 0.7561, 0.2774, 0.7561, 0.2875, 0.7561, 0.2774, 0.7561, 0.2116, 0.7391, 0.2389, 0.7391, 0.2129, 0.7464, 0.05393, 0.7561, 0.04382, 0.7561, 0.03806, 0.7537, 0.158, 0.6782, 0.1657, 0.688, 0.1261, 0.691, 0.04482, 0.688, 0.0051, 0.688, 0.01276, 0.6782, 0.1171, 0.7537, 0.1168, 0.7561, 0.1011, 0.7537, 0.1171, 0.7537, 0.1011, 0.7537, 0.09461, 0.7464, 0.07616, 0.7464, 0.06968, 0.7537, 0.0537, 0.7537, 0.1164, 0.6919, 0.1262, 0.6753, 0.1261, 0.691, 0.1164, 0.6919, 0.08539, 0.688, 0.09476, 0.6782, 0.07601, 0.6782, 0.08539, 0.688, 0.04482, 0.688, 0.1464, 0.7391, 0.1369, 0.7464, 0.1184, 0.7464, 0.04482, 0.688, 0.05107, 0.7391, 0.0051, 0.688, 0.1261, 0.691, 0.1657, 0.688, 0.1574, 0.6919, 0.08539, 0.688, 0.05107, 0.7391, 0.04482, 0.688, 0.05107, 0.7391, 0.05237, 0.7464, 0.02435, 0.7391, 0.07601, 0.6782, 0.04482, 0.688, 0.04453, 0.6753, 0.07836, 0.7391, 0.05237, 0.7464, 0.05107, 0.7391, 0.05237, 0.7464, 0.03382, 0.7464, 0.02435, 0.7391, 0.0537, 0.7537, 0.05393, 0.7561, 0.03806, 0.7537, 0.07616, 0.7464, 0.0537, 0.7537, 0.05237, 0.7464, 0.1164, 0.6919, 0.1197, 0.7391, 0.08539, 0.688, 0.1327, 0.7537, 0.1168, 0.7561, 0.1171, 0.7537, 0.06968, 0.7537, 0.05393, 0.7561, 0.0537, 0.7537, 0.1184, 0.7464, 0.1171, 0.7537, 0.09461, 0.7464, 0.06968, 0.7537, 0.06425, 0.7561, 0.05393, 0.7561, 0.06764, 0.6753, 0.07601, 0.6782, 0.04453, 0.6753, 0.06425, 0.7561, 0.05393, 0.7561, 0.04382, 0.7561, 0.05393, 0.7561, 0.1197, 0.7391, 0.1184, 0.7464, 0.09241, 0.7391, 0.1733, 0.6782, 0.2051, 0.6753, 0.2052, 0.691, 0.9411, 0.944, 0.8903, 0.9484, 0.9424, 0.9317, 0.1327, 0.7537, 0.127, 0.7561, 0.1168, 0.7561, 0.01566, 0.2622, 0.01534, 0.2524, 0.03007, 0.2288, 0.9424, 0.8397, 0.9411, 0.8274, 0.993, 0.8229, 0.8913, 0.8531, 0.8913, 0.8443, 0.9424, 0.8397, 0.9424, 0.8468, 0.279, 0.7464, 0.2975, 0.7464, 0.2776, 0.7537, 0.1574, 0.6919, 0.1197, 0.7391, 0.1261, 0.6928, 0.2637, 0.6753, 0.2868, 0.6753, 0.2868, 0.6753, 0.3877, 0.8438, 0.4383, 0.8652, 0.3877, 0.8842, 0.28, 0.2622, 0.1478, 0.2153, 0.2656, 0.2288, 0.7329, 0.2289, 0.7185, 0.2622, 0.7182, 0.2525, 0.1944, 0.7464, 0.2129, 0.7464, 0.2143, 0.7537, 0.1464, 0.7391, 0.1184, 0.7464, 0.1197, 0.7391, 0.05237, 0.7464, 0.0537, 0.7537, 0.03382, 0.7464, 0.9684, 0.2289, 0.9831, 0.2525, 0.9828, 0.2622, 0.03161, 0.05487, 0.0209, 0.06752, 0.02139, 0.05487, 0.2577, 0.8438, 0.3254, 0.8438, 0.3254, 0.8841, 0.2577, 0.8774, 0.02139, 0.05487, 0.03161, 0.03443, 0.03161, 0.05487, 0.2577, 0.9275, 0.2577, 0.8939, 0.3254, 0.8872, 0.3254, 0.9275, 0.3254, 0.8438, 0.3877, 0.8438, 0.3877, 0.8842, 0.3254, 0.8841, 0.03161, 0.05487, 0.04182, 0.05487, 0.04231, 0.06752, 0.2694, 0.9625, 0.2577, 0.9601, 0.2694, 0.9548, 0.3877, 0.9494, 0.3254, 0.9275, 0.3877, 0.9275, 0.6038, 0.5695, 0.6038, 0.5933, 0.5636, 0.5874, 0.387, 0.7864, 0.387, 0.7864, 0.3558, 0.7859, 0.3558, 0.7859, 0.6585, 0.4999, 0.8813, 0.4209, 0.8813, 0.4808, 0.6877, 0.5695, 0.6661, 0.559, 0.7135, 0.5573, 0.387, 0.9849, 0.4086, 0.984, 0.387, 0.9849, 0.7135, 0.5817, 0.6877, 0.5695, 0.7174, 0.5695, 0.6661, 0.58, 0.6661, 0.5904, 0.635, 0.5807, 0.7135, 0.5573, 0.7174, 0.5695, 0.6877, 0.5695, 0.8903, 0.8229, 0.6407, 0.8219, 0.9162, 0.8193, 0.3877, 0.8087, 0.3877, 0.8219, 0.3254, 0.8166, 0.2577, 0.8112, 0.2694, 0.8166, 0.2577, 0.8273, 0.2694, 0.8088, 0.2694, 0.8166, 0.2577, 0.8112, 0.6668, 0.6007, 0.6045, 0.6006, 0.6038, 0.5933, 0.5758, 0.5487, 0.6038, 0.5457, 0.6038, 0.5695, 0.387, 0.7864, 0.387, 0.7864, 0.4086, 0.7874, 0.6045, 0.6006, 0.5485, 0.5943, 0.6038, 0.5933, 0.6038, 0.5695, 0.6038, 0.5457, 0.635, 0.5583, 0.8903, 0.8229, 0.8913, 0.8443, 0.6407, 0.8639, 0.8813, 0.4808, 0.8813, 0.4209, 0.9275, 0.4213, 0.3254, 0.8166, 0.2577, 0.8438, 0.2694, 0.8166, 0.6407, 0.8682, 0.4383, 0.8691, 0.4383, 0.8652, 0.6407, 0.8639, 0.2694, 0.9625, 0.2694, 0.9548, 0.29, 0.9548, 0.1478, 0.2921, 0.1478, 0.2153, 0.28, 0.2622, 0.1262, 0.6753, 0.1164, 0.6919, 0.09476, 0.6782, 0.6661, 0.5904, 0.6668, 0.6007, 0.6038, 0.5933, 0.9424, 0.8497, 0.9424, 0.8468, 0.993, 0.8229, 0.0209, 0.06752, 0.03161, 0.05487, 0.03161, 0.06752, 0.29, 0.9548, 0.2577, 0.9441, 0.2577, 0.9275, 0.9411, 0.8274, 0.9424, 0.8397, 0.8903, 0.8229, 0.1597, 0.318, 0.1478, 0.2921, 0.28, 0.2622, 0.1478, 0.2921, 0.01566, 0.2622, 0.1478, 0.2153, 0.1359, 0.318, 0.01566, 0.2622, 0.1478, 0.2921, 0.1597, 0.318, 0.28, 0.2622, 0.2805, 0.2934, 0.3877, 0.9275, 0.3877, 0.8872, 0.4383, 0.9061, 0.5485, 0.5943, 0.5485, 0.5695, 0.5636, 0.5874, 0.01566, 0.2622, 0.03007, 0.2288, 0.1478, 0.2153, 0.2577, 0.9275, 0.3254, 0.9275, 0.3254, 0.9548, 0.04182, 0.05487, 0.03161, 0.05487, 0.03161, 0.03443, 0.2577, 0.9601, 0.2577, 0.9441, 0.2694, 0.9548, 0.3254, 0.9275, 0.3254, 0.8872, 0.3877, 0.8872, 0.3877, 0.9275, 0.1369, 0.7464, 0.1171, 0.7537, 0.1184, 0.7464, 0.9424, 0.9245, 0.993, 0.9484, 0.9424, 0.9317, 0.5127, 0.8107, 0.5127, 0.805, 0.6407, 0.8219, 0.9828, 0.2622, 0.9833, 0.2935, 0.8626, 0.318, 0.1359, 0.318, 0.01519, 0.2934, 0.01566, 0.2622, 0.6877, 0.5695, 0.7135, 0.5817, 0.6661, 0.58, 0.387, 0.9849, 0.3558, 0.9854, 0.3558, 0.9854, 0.387, 0.9849, 0.9275, 0.1194, 0.9275, 0.0855, 0.9358, 0.1195, 0.5409, 0.4136, 0.5525, 0.3147, 0.5744, 0.3237, 0.8903, 0.9484, 0.6407, 0.9494, 0.6407, 0.9074, 0.9275, 0.1541, 0.9275, 0.1194, 0.9358, 0.1195, 0.3877, 0.8842, 0.4383, 0.8652, 0.4383, 0.8691, 0.2577, 0.8939, 0.3254, 0.8857, 0.3254, 0.8872, 0.2577, 0.8939, 0.4591, 0.4136, 0.4256, 0.3237, 0.4475, 0.3147, 0.5088, 0.9386, 0.4087, 0.9498, 0.4383, 0.9061, 0.3877, 0.8438, 0.3877, 0.8219, 0.4087, 0.8216, 0.4383, 0.9061, 0.6407, 0.9074, 0.5088, 0.9386, 0.6407, 0.9032, 0.6407, 0.9074, 0.4383, 0.9061, 0.4383, 0.9022, 0.5088, 0.8327, 0.6407, 0.8219, 0.6407, 0.8639, 0.9424, 0.8468, 0.9424, 0.8397, 0.993, 0.8229, 0.4383, 0.8691, 0.3877, 0.8857, 0.3877, 0.8842, 0.4383, 0.8691, 0.4383, 0.8652, 0.3877, 0.8438, 0.4087, 0.8216, 0.3254, 0.9548, 0.3254, 0.9275, 0.3877, 0.9494, 0.4087, 0.8216, 0.4344, 0.8022, 0.5127, 0.8107, 0.4383, 0.9022, 0.4383, 0.9022, 0.3877, 0.8872, 0.3877, 0.8857, 0.5409, 0.4136, 0.5409, 0.2856, 0.5525, 0.3147, 0.6038, 0.5457, 0.5758, 0.5487, 0.5692, 0.5423, 0.4344, 0.8022, 0.4087, 0.8216, 0.3877, 0.8087, 0.7135, 0.5573, 0.6661, 0.559, 0.6661, 0.5486, 0.4344, 0.8022, 0.4383, 0.8022, 0.5127, 0.805, 0.5409, 0.4136, 0.5744, 0.3237, 0.6296, 0.4379, 0.5127, 0.8107, 0.4344, 0.8022, 0.5127, 0.805, 0.3877, 0.9275, 0.4087, 0.9498, 0.3877, 0.9494, 0.6668, 0.5383, 0.7135, 0.5573, 0.6661, 0.5486, 0.5088, 0.8327, 0.4383, 0.8652, 0.4087, 0.8216, 0.4256, 0.217, 0.4027, 0.1227, 0.4571, 0.1232, 0.5088, 0.9386, 0.6407, 0.9074, 0.6407, 0.9494, 0.3254, 0.8857, 0.3877, 0.8857, 0.3877, 0.8872, 0.3254, 0.8872, 0.4383, 0.9061, 0.4087, 0.9498, 0.3877, 0.9275, 0.3877, 0.9627, 0.3254, 0.9548, 0.3877, 0.9494, 0.6668, 0.5383, 0.6661, 0.5486, 0.6038, 0.5457, 0.5485, 0.5943, 0.5636, 0.5874, 0.6038, 0.5933, 0.3254, 0.8857, 0.3254, 0.8841, 0.3877, 0.8842, 0.3877, 0.8857, 0.4591, 0.4136, 0.4475, 0.3147, 0.4591, 0.2856, 0.6407, 0.8219, 0.6407, 0.8078, 0.9162, 0.8193, 0.6661, 0.559, 0.635, 0.5583, 0.6661, 0.5486, 0.4383, 0.8691, 0.4383, 0.8691, 0.6407, 0.8682, 0.6407, 0.8682, 0.2694, 0.8166, 0.2577, 0.8438, 0.2577, 0.8273, 0.635, 0.5583, 0.6038, 0.5457, 0.6661, 0.5486, 0.04231, 0.06752, 0.03161, 0.06752, 0.03161, 0.05487, 0.03161, 0.01351, 0.03161, 0.03443, 0.004844, 0.0174, 0.3877, 0.8872, 0.4383, 0.9022, 0.4383, 0.9061, 0.635, 0.5807, 0.6038, 0.5933, 0.6038, 0.5695, 0.8218, 0.6471, 0.9037, 0.6534, 0.9037, 0.664, 0.8006, 0.6638, 0.6519, 0.76, 0.6519, 0.7645, 0.6086, 0.7645, 0.6086, 0.76, 0.8006, 0.6347, 0.8838, 0.6405, 0.8218, 0.6471, 0.8006, 0.7477, 0.8006, 0.7309, 0.8168, 0.7458, 0.07246, 0.4213, 0.0642, 0.4212, 0.07246, 0.3866, 0.594, 0.647, 0.594, 0.6638, 0.5728, 0.6471, 0.4, 0.5049, 0.4591, 0.4136, 0.4256, 0.5071, 0.3415, 0.4999, 0.1187, 0.4209, 0.3704, 0.4379, 0.4256, 0.217, 0.3704, 0.2093, 0.3962, 0.1928, 0.6296, 0.4379, 0.5744, 0.3237, 0.6296, 0.3314, 0.5744, 0.217, 0.6038, 0.1928, 0.6296, 0.2093, 0.6655, 0.6381, 0.6655, 0.6489, 0.6519, 0.647, 0.6519, 0.6347, 0.729, 0.6489, 0.7426, 0.647, 0.7426, 0.6638, 0.729, 0.6638, 0.5006, 0.5003, 0.5085, 0.4901, 0.5006, 0.4901, 0.7135, 0.5817, 0.6661, 0.5904, 0.6661, 0.58, 0.6668, 0.6007, 0.6661, 0.5904, 0.7135, 0.5817, 0.07246, 0.1541, 0.0642, 0.1367, 0.0642, 0.1195, 0.9358, 0.1195, 0.9275, 0.0855, 0.9358, 0.1027, 0.9275, 0.4552, 0.9358, 0.4212, 0.9358, 0.438, 0.9275, 0.1541, 0.9358, 0.1195, 0.9358, 0.1367, 0.2052, 0.691, 0.1739, 0.6919, 0.1657, 0.688, 0.2865, 0.688, 0.3186, 0.6782, 0.3262, 0.688, 0.2865, 0.688, 0.3262, 0.688, 0.2803, 0.7391, 0.2051, 0.6753, 0.2366, 0.6782, 0.215, 0.6919, 0.1262, 0.6753, 0.09476, 0.6782, 0.1031, 0.6753, 0.1733, 0.6782, 0.2052, 0.691, 0.1657, 0.688, 0.1986, 0.7537, 0.2143, 0.7537, 0.2145, 0.7561, 0.1849, 0.7391, 0.2116, 0.7391, 0.2129, 0.7464, 0.2803, 0.7391, 0.307, 0.7391, 0.279, 0.7464, 0.2051, 0.6753, 0.2282, 0.6753, 0.2366, 0.6782, 0.1849, 0.7391, 0.1739, 0.6919, 0.2116, 0.7391, 0.1657, 0.688, 0.1739, 0.6919, 0.1849, 0.7391, 0.2803, 0.7391, 0.3262, 0.688, 0.307, 0.7391, 0.03161, 0.03443, 0.02139, 0.05487, 0.001925, 0.03394, 0.5617, 0.5695, 0.5758, 0.5487, 0.6038, 0.5695, 0.2577, 0.9441, 0.29, 0.9548, 0.2694, 0.9548, 0.001925, 0.03394, 0.02139, 0.05487, 0.0209, 0.06752, 0.03161, 0.001342, 0.05837, 0.0174, 0.03161, 0.01351, 0.03161, 0.001342, 0.03161, 0.01351, 0.004844, 0.0174, 0.3254, 0.8166, 0.3877, 0.8219, 0.3254, 0.8438, 0.2577, 0.8438, 0.3254, 0.8166, 0.3254, 0.8438, 0.3877, 0.8219, 0.3877, 0.8438, 0.3254, 0.8438, 0.4344, 0.9691, 0.3877, 0.9627, 0.4087, 0.9498, 0.4087, 0.9498, 0.5127, 0.9606, 0.4344, 0.9691, 0.5617, 0.5695, 0.6038, 0.5695, 0.5636, 0.5874, 0.635, 0.5695, 0.6038, 0.5695, 0.635, 0.5583, 0.635, 0.5695, 0.635, 0.5807, 0.6038, 0.5695, 0.5485, 0.5695, 0.5692, 0.5423, 0.5758, 0.5487, 0.6045, 0.5384, 0.6668, 0.5383, 0.6038, 0.5457, 0.6045, 0.5384, 0.6038, 0.5457, 0.5692, 0.5423, 0.5617, 0.5695, 0.5485, 0.5695, 0.5758, 0.5487, 0.5485, 0.5695, 0.5617, 0.5695, 0.5636, 0.5874, 0.03161, 0.01351, 0.05837, 0.0174, 0.03161, 0.03443, 0.03161, 0.03443, 0.06129, 0.03394, 0.04182, 0.05487, 0.06129, 0.03394, 0.04231, 0.06752, 0.04182, 0.05487, 0.03161, 0.03443, 0.001925, 0.03394, 0.004844, 0.0174, 0.05837, 0.0174, 0.06129, 0.03394, 0.03161, 0.03443, 0.8507, 0.2154, 0.9828, 0.2622, 0.8667, 0.2672, 0.8507, 0.2154, 0.9684, 0.2289, 0.9828, 0.2622, 0.8507, 0.2154, 0.8346, 0.2672, 0.7185, 0.2622, 0.8667, 0.2672, 0.9828, 0.2622, 0.8626, 0.318, 0.5744, 0.217, 0.5429, 0.1232, 0.5973, 0.1227, 0.5429, 0.1232, 0.5525, 0.02313, 0.5744, 0.03358, 0.5429, 0.1232, 0.5744, 0.03358, 0.5973, 0.1227, 0.6407, 0.8078, 0.6407, 0.8219, 0.5127, 0.805, 0.8913, 0.927, 0.8903, 0.9484, 0.6407, 0.9074, 0.5127, 0.9606, 0.6407, 0.9494, 0.5127, 0.9663, 0.9162, 0.9521, 0.6407, 0.9635, 0.6407, 0.9494, 0.6407, 0.9635, 0.5127, 0.9663, 0.6407, 0.9494, 0.8903, 0.9484, 0.9162, 0.9521, 0.6407, 0.9494])
me_cube_001.materials.append(mat_material_texture)
me_cube_001.use_remesh_preserve_volume = False
me_cube_001.use_remesh_preserve_attributes = False
me_cube_001.use_mirror_vertex_groups = False
me_cube_001.update()

# ---- objects
ob_fuselage = bpy.data.objects.new('Fuselage', me_cube_001)

# ---- transforms, parenting, visibility, modifiers, constraints
ob_fuselage.location = (0.0, 0.0, 0.0)
ob_fuselage.lineart.crease_threshold = 0.0

# ---- collection membership
col_collection_1.objects.link(ob_fuselage)

# ---- scene / render settings (as saved in the file)
scene.frame_start = 1; scene.frame_end = 250; scene.frame_set(1)
scene.render.engine = 'BLENDER_EEVEE_NEXT'
scene.render.image_settings.compression = 90
scene.render.resolution_percentage = 50
scene.render.dither_intensity = 0.0
scene.cycles.use_denoising = False
scene.cycles.samples = 10
scene.cycles.sampling_pattern = 'TABULATED_SOBOL'
scene.cycles.light_sampling_threshold = 0.0
scene.cycles.use_adaptive_sampling = False
scene.cycles.use_light_tree = False
scene.cycles.blur_glossy = 0.0
scene.cycles.volume_bounces = 1
scene.cycles.pixel_filter_type = 'GAUSSIAN'
scene.cycles.sample_clamp_indirect = 0.0
scene.view_settings.view_transform = 'Standard'
bpy.context.view_layer.update()

# ---- added for rendering (the .blend has no active camera and no usable light): camera, sun
cam_auto = bpy.data.cameras.new('AutoCamera')
cam_auto.lens = 50.0
cam_auto.sensor_width = 36.0
cam_auto.clip_end = 1000.0
ob_auto_camera = bpy.data.objects.new('AutoCamera', cam_auto)
scene.collection.objects.link(ob_auto_camera)
ob_auto_camera.location = (25.097, -26.5823, 17.9866)
ob_auto_camera.rotation_euler = (1.09748, -7.21219e-08, 0.694738)
scene.camera = ob_auto_camera
light_auto_sun = bpy.data.lights.new('AutoSun', 'SUN')
light_auto_sun.energy = 3.0
light_auto_sun.angle = 0.0523599
ob_auto_sun = bpy.data.objects.new('AutoSun', light_auto_sun)
scene.collection.objects.link(ob_auto_sun)
ob_auto_sun.rotation_euler = (0.872665, 0.174533, 0.523599)
bpy.context.view_layer.update()
